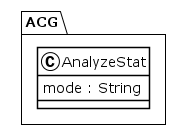

The diagram above was rendered by PlantUML. Its source (embedded in the PNG):
@startuml
!theme plain
package ACG {
class AnalyzeStat {
	 mode : String
}
}
@enduml